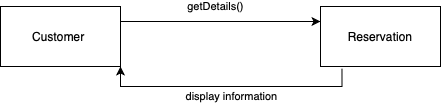

The diagram above was exported from draw.io. Its source (the exported page's mxGraphModel, read from the mxfile embedded in the PNG):
<mxGraphModel dx="786" dy="447" grid="1" gridSize="10" guides="1" tooltips="1" connect="1" arrows="1" fold="1" page="1" pageScale="1" pageWidth="850" pageHeight="1100" math="0" shadow="0">
  <root>
    <mxCell id="0" />
    <mxCell id="1" parent="0" />
    <mxCell id="LiCW62F8znBXMjl6bBFc-49" style="edgeStyle=orthogonalEdgeStyle;rounded=0;orthogonalLoop=1;jettySize=auto;html=1;exitX=1;exitY=0.25;exitDx=0;exitDy=0;entryX=0;entryY=0.25;entryDx=0;entryDy=0;" edge="1" parent="1" source="LiCW62F8znBXMjl6bBFc-13" target="LiCW62F8znBXMjl6bBFc-14">
      <mxGeometry relative="1" as="geometry" />
    </mxCell>
    <mxCell id="LiCW62F8znBXMjl6bBFc-54" value="getDetails()" style="edgeLabel;html=1;align=center;verticalAlign=middle;resizable=0;points=[];" vertex="1" connectable="0" parent="LiCW62F8znBXMjl6bBFc-49">
      <mxGeometry x="-0.06" relative="1" as="geometry">
        <mxPoint y="-15" as="offset" />
      </mxGeometry>
    </mxCell>
    <mxCell id="LiCW62F8znBXMjl6bBFc-13" value="Customer&amp;nbsp;" style="rounded=0;whiteSpace=wrap;html=1;" vertex="1" parent="1">
      <mxGeometry x="170" y="220" width="120" height="60" as="geometry" />
    </mxCell>
    <mxCell id="LiCW62F8znBXMjl6bBFc-52" style="edgeStyle=orthogonalEdgeStyle;rounded=0;orthogonalLoop=1;jettySize=auto;html=1;entryX=1;entryY=1;entryDx=0;entryDy=0;exitX=0.179;exitY=1.036;exitDx=0;exitDy=0;exitPerimeter=0;" edge="1" parent="1" source="LiCW62F8znBXMjl6bBFc-14" target="LiCW62F8znBXMjl6bBFc-13">
      <mxGeometry relative="1" as="geometry">
        <mxPoint x="490" y="290" as="sourcePoint" />
        <Array as="points">
          <mxPoint x="512" y="300" />
          <mxPoint x="290" y="300" />
        </Array>
      </mxGeometry>
    </mxCell>
    <mxCell id="LiCW62F8znBXMjl6bBFc-56" value="display information" style="edgeLabel;html=1;align=center;verticalAlign=middle;resizable=0;points=[];" vertex="1" connectable="0" parent="LiCW62F8znBXMjl6bBFc-52">
      <mxGeometry x="-0.0013" y="2" relative="1" as="geometry">
        <mxPoint y="8" as="offset" />
      </mxGeometry>
    </mxCell>
    <mxCell id="LiCW62F8znBXMjl6bBFc-14" value="Reservation" style="rounded=0;whiteSpace=wrap;html=1;" vertex="1" parent="1">
      <mxGeometry x="490" y="220" width="120" height="60" as="geometry" />
    </mxCell>
  </root>
</mxGraphModel>